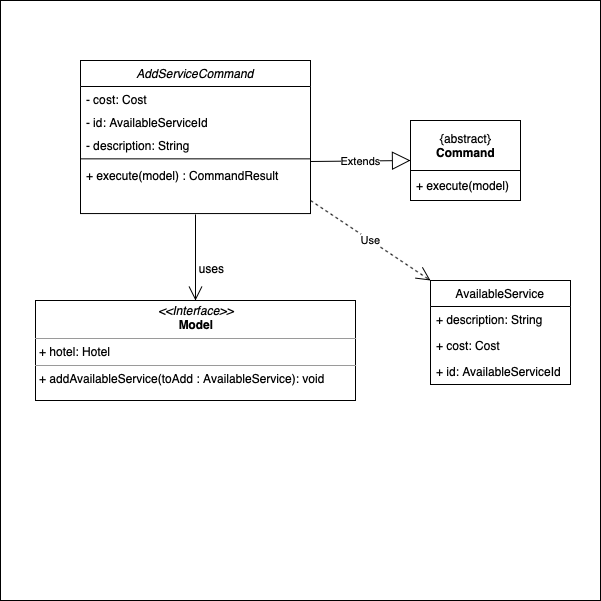

The diagram above was exported from draw.io. Its source (the exported page's mxGraphModel, read from the mxfile embedded in the PNG):
<mxGraphModel dx="946" dy="662" grid="1" gridSize="10" guides="1" tooltips="1" connect="1" arrows="1" fold="1" page="1" pageScale="1" pageWidth="827" pageHeight="1169" math="0" shadow="0">
  <root>
    <mxCell id="0" />
    <mxCell id="1" parent="0" />
    <mxCell id="QXc5XBiwHAoG3kSlf1YS-24" value="" style="whiteSpace=wrap;html=1;aspect=fixed;" vertex="1" parent="1">
      <mxGeometry y="40" width="600" height="600" as="geometry" />
    </mxCell>
    <mxCell id="QXc5XBiwHAoG3kSlf1YS-4" value="Extends" style="endArrow=block;endSize=16;endFill=0;html=1;exitX=1;exitY=0.5;exitDx=0;exitDy=0;" edge="1" parent="1">
      <mxGeometry width="160" relative="1" as="geometry">
        <mxPoint x="310" y="201" as="sourcePoint" />
        <mxPoint x="410" y="200" as="targetPoint" />
      </mxGeometry>
    </mxCell>
    <mxCell id="QXc5XBiwHAoG3kSlf1YS-9" value="" style="endArrow=open;endFill=1;endSize=12;html=1;entryX=0.5;entryY=0;entryDx=0;entryDy=0;exitX=0.5;exitY=1.017;exitDx=0;exitDy=0;exitPerimeter=0;" edge="1" parent="1" source="QXc5XBiwHAoG3kSlf1YS-8" target="QXc5XBiwHAoG3kSlf1YS-11">
      <mxGeometry width="160" relative="1" as="geometry">
        <mxPoint x="258" y="230" as="sourcePoint" />
        <mxPoint x="257.5" y="320" as="targetPoint" />
      </mxGeometry>
    </mxCell>
    <mxCell id="QXc5XBiwHAoG3kSlf1YS-10" value="uses" style="text;html=1;align=center;verticalAlign=middle;resizable=0;points=[];" vertex="1" connectable="0" parent="QXc5XBiwHAoG3kSlf1YS-9">
      <mxGeometry x="-0.0667" y="5" relative="1" as="geometry">
        <mxPoint x="10" y="14.01" as="offset" />
      </mxGeometry>
    </mxCell>
    <mxCell id="QXc5XBiwHAoG3kSlf1YS-11" value="&lt;p style=&quot;margin: 0px ; margin-top: 4px ; text-align: center&quot;&gt;&lt;i&gt;&amp;lt;&amp;lt;Interface&amp;gt;&amp;gt;&lt;/i&gt;&lt;br&gt;&lt;b&gt;Model&lt;/b&gt;&lt;/p&gt;&lt;hr size=&quot;1&quot;&gt;&lt;p style=&quot;margin: 0px ; margin-left: 4px&quot;&gt;+ hotel: Hotel&lt;br&gt;&lt;/p&gt;&lt;hr size=&quot;1&quot;&gt;&lt;p style=&quot;margin: 0px ; margin-left: 4px&quot;&gt;+ addAvailableService(toAdd : AvailableService): void&lt;br&gt;&lt;/p&gt;" style="verticalAlign=top;align=left;overflow=fill;fontSize=12;fontFamily=Helvetica;html=1;" vertex="1" parent="1">
      <mxGeometry x="35" y="340" width="320" height="100" as="geometry" />
    </mxCell>
    <mxCell id="QXc5XBiwHAoG3kSlf1YS-12" value="AvailableService" style="swimlane;fontStyle=0;childLayout=stackLayout;horizontal=1;startSize=26;fillColor=none;horizontalStack=0;resizeParent=1;resizeParentMax=0;resizeLast=0;collapsible=1;marginBottom=0;" vertex="1" parent="1">
      <mxGeometry x="430" y="320" width="140" height="104" as="geometry" />
    </mxCell>
    <mxCell id="QXc5XBiwHAoG3kSlf1YS-13" value="+ description: String" style="text;strokeColor=none;fillColor=none;align=left;verticalAlign=top;spacingLeft=4;spacingRight=4;overflow=hidden;rotatable=0;points=[[0,0.5],[1,0.5]];portConstraint=eastwest;" vertex="1" parent="QXc5XBiwHAoG3kSlf1YS-12">
      <mxGeometry y="26" width="140" height="26" as="geometry" />
    </mxCell>
    <mxCell id="QXc5XBiwHAoG3kSlf1YS-14" value="+ cost: Cost" style="text;strokeColor=none;fillColor=none;align=left;verticalAlign=top;spacingLeft=4;spacingRight=4;overflow=hidden;rotatable=0;points=[[0,0.5],[1,0.5]];portConstraint=eastwest;" vertex="1" parent="QXc5XBiwHAoG3kSlf1YS-12">
      <mxGeometry y="52" width="140" height="26" as="geometry" />
    </mxCell>
    <mxCell id="QXc5XBiwHAoG3kSlf1YS-15" value="+ id: AvailableServiceId" style="text;strokeColor=none;fillColor=none;align=left;verticalAlign=top;spacingLeft=4;spacingRight=4;overflow=hidden;rotatable=0;points=[[0,0.5],[1,0.5]];portConstraint=eastwest;" vertex="1" parent="QXc5XBiwHAoG3kSlf1YS-12">
      <mxGeometry y="78" width="140" height="26" as="geometry" />
    </mxCell>
    <mxCell id="QXc5XBiwHAoG3kSlf1YS-18" value="Use" style="endArrow=open;endSize=12;dashed=1;html=1;entryX=0;entryY=0;entryDx=0;entryDy=0;" edge="1" parent="1" target="QXc5XBiwHAoG3kSlf1YS-12">
      <mxGeometry width="160" relative="1" as="geometry">
        <mxPoint x="310" y="240" as="sourcePoint" />
        <mxPoint x="470" y="240" as="targetPoint" />
      </mxGeometry>
    </mxCell>
    <mxCell id="QXc5XBiwHAoG3kSlf1YS-22" value="" style="group" vertex="1" connectable="0" parent="1">
      <mxGeometry x="80" y="100" width="230" height="150" as="geometry" />
    </mxCell>
    <mxCell id="QXc5XBiwHAoG3kSlf1YS-5" value="AddServiceCommand" style="swimlane;fontStyle=2;align=center;verticalAlign=top;childLayout=stackLayout;horizontal=1;startSize=26;horizontalStack=0;resizeParent=1;resizeLast=0;collapsible=1;marginBottom=0;rounded=0;shadow=0;strokeWidth=1;" vertex="1" parent="QXc5XBiwHAoG3kSlf1YS-22">
      <mxGeometry width="230" height="153.05882352941177" as="geometry">
        <mxRectangle x="230" y="140" width="160" height="26" as="alternateBounds" />
      </mxGeometry>
    </mxCell>
    <mxCell id="QXc5XBiwHAoG3kSlf1YS-20" value="- cost: Cost" style="text;strokeColor=none;fillColor=none;align=left;verticalAlign=top;spacingLeft=4;spacingRight=4;overflow=hidden;rotatable=0;points=[[0,0.5],[1,0.5]];portConstraint=eastwest;" vertex="1" parent="QXc5XBiwHAoG3kSlf1YS-5">
      <mxGeometry y="26" width="230" height="22.941176470588236" as="geometry" />
    </mxCell>
    <mxCell id="QXc5XBiwHAoG3kSlf1YS-21" value="- id: AvailableServiceId" style="text;strokeColor=none;fillColor=none;align=left;verticalAlign=top;spacingLeft=4;spacingRight=4;overflow=hidden;rotatable=0;points=[[0,0.5],[1,0.5]];portConstraint=eastwest;" vertex="1" parent="QXc5XBiwHAoG3kSlf1YS-5">
      <mxGeometry y="48.94117647058823" width="230" height="22.941176470588236" as="geometry" />
    </mxCell>
    <mxCell id="QXc5XBiwHAoG3kSlf1YS-6" value="- description: String" style="text;align=left;verticalAlign=top;spacingLeft=4;spacingRight=4;overflow=hidden;rotatable=0;points=[[0,0.5],[1,0.5]];portConstraint=eastwest;" vertex="1" parent="QXc5XBiwHAoG3kSlf1YS-5">
      <mxGeometry y="71.88235294117646" width="230" height="22.941176470588236" as="geometry" />
    </mxCell>
    <mxCell id="QXc5XBiwHAoG3kSlf1YS-7" value="" style="line;html=1;strokeWidth=1;align=left;verticalAlign=middle;spacingTop=-1;spacingLeft=3;spacingRight=3;rotatable=0;labelPosition=right;points=[];portConstraint=eastwest;" vertex="1" parent="QXc5XBiwHAoG3kSlf1YS-5">
      <mxGeometry y="94.8235294117647" width="230" height="7.0588235294117645" as="geometry" />
    </mxCell>
    <mxCell id="QXc5XBiwHAoG3kSlf1YS-8" value="+ execute(model) : CommandResult" style="text;align=left;verticalAlign=top;spacingLeft=4;spacingRight=4;overflow=hidden;rotatable=0;points=[[0,0.5],[1,0.5]];portConstraint=eastwest;" vertex="1" parent="QXc5XBiwHAoG3kSlf1YS-5">
      <mxGeometry y="101.88235294117646" width="230" height="51.17647058823529" as="geometry" />
    </mxCell>
    <mxCell id="QXc5XBiwHAoG3kSlf1YS-23" value="" style="group" vertex="1" connectable="0" parent="1">
      <mxGeometry x="410" y="160" width="110" height="80" as="geometry" />
    </mxCell>
    <mxCell id="QXc5XBiwHAoG3kSlf1YS-1" value="" style="rounded=0;whiteSpace=wrap;html=1;" vertex="1" parent="QXc5XBiwHAoG3kSlf1YS-23">
      <mxGeometry y="50" width="110" height="30" as="geometry" />
    </mxCell>
    <mxCell id="QXc5XBiwHAoG3kSlf1YS-2" value="{abstract}&lt;br&gt;&lt;b&gt;Command&lt;/b&gt;" style="html=1;" vertex="1" parent="QXc5XBiwHAoG3kSlf1YS-23">
      <mxGeometry width="110" height="50" as="geometry" />
    </mxCell>
    <mxCell id="QXc5XBiwHAoG3kSlf1YS-3" value="+ execute(model)" style="text;strokeColor=none;fillColor=none;align=left;verticalAlign=top;spacingLeft=4;spacingRight=4;overflow=hidden;rotatable=0;points=[[0,0.5],[1,0.5]];portConstraint=eastwest;" vertex="1" parent="QXc5XBiwHAoG3kSlf1YS-23">
      <mxGeometry y="52" width="110" height="26" as="geometry" />
    </mxCell>
  </root>
</mxGraphModel>